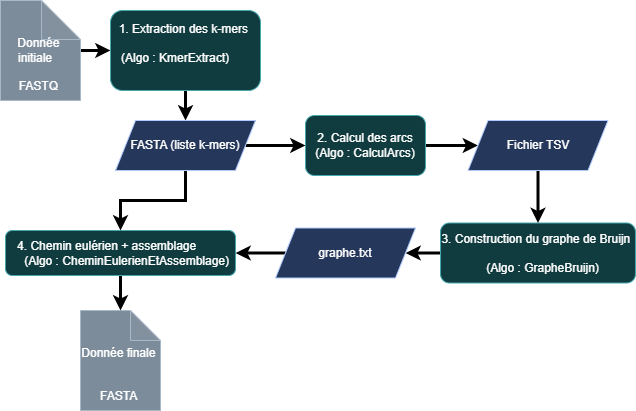

The diagram above was exported from draw.io. Its source (the exported page's mxGraphModel, read from the mxfile embedded in the PNG):
<mxGraphModel dx="786" dy="451" grid="1" gridSize="10" guides="1" tooltips="1" connect="1" arrows="1" fold="1" page="1" pageScale="1" pageWidth="827" pageHeight="1169" background="light-dark(#FFFFFF,#FFFFFF)" math="0" shadow="0">
  <root>
    <mxCell id="0" />
    <mxCell id="1" parent="0" />
    <mxCell id="QPFJ5YxAU9p_S9hepMfI-11" style="edgeStyle=orthogonalEdgeStyle;rounded=0;orthogonalLoop=1;jettySize=auto;html=1;entryX=0;entryY=0.5;entryDx=0;entryDy=0;strokeColor=light-dark(#000000,#000000);strokeWidth=3;" edge="1" parent="1" source="QPFJ5YxAU9p_S9hepMfI-1" target="QPFJ5YxAU9p_S9hepMfI-3">
      <mxGeometry relative="1" as="geometry" />
    </mxCell>
    <mxCell id="QPFJ5YxAU9p_S9hepMfI-1" value="&lt;div style=&quot;&quot;&gt;&lt;br&gt;&lt;/div&gt;&lt;div style=&quot;&quot;&gt;&lt;br&gt;&lt;/div&gt;&lt;div style=&quot;&quot;&gt;&lt;span style=&quot;background-color: transparent; color: light-dark(rgb(0, 0, 0), rgb(255, 255, 255));&quot;&gt;Donnée&amp;nbsp; &amp;nbsp;initiale&amp;nbsp; &amp;nbsp;&amp;nbsp;&lt;/span&gt;&lt;/div&gt;&lt;div style=&quot;&quot;&gt;&lt;span style=&quot;background-color: transparent;&quot;&gt;&lt;font style=&quot;color: light-dark(rgb(0, 0, 0), rgb(255, 255, 255));&quot;&gt;&amp;nbsp;&amp;nbsp;&lt;/font&gt;&lt;/span&gt;&lt;/div&gt;&lt;div style=&quot;&quot;&gt;&lt;font style=&quot;color: light-dark(rgb(0, 0, 0), rgb(255, 255, 255));&quot;&gt;&lt;font&gt;FASTQ&lt;/font&gt;&amp;nbsp;&lt;/font&gt;&lt;/div&gt;" style="shape=note;whiteSpace=wrap;html=1;backgroundOutline=1;darkOpacity=0.05;size=39;align=center;fillColor=#647687;fontColor=#ffffff;strokeColor=#314354;" vertex="1" parent="1">
      <mxGeometry x="35" y="30" width="80" height="100" as="geometry" />
    </mxCell>
    <mxCell id="QPFJ5YxAU9p_S9hepMfI-2" value="&lt;div&gt;&lt;font style=&quot;color: light-dark(rgb(0, 0, 0), rgb(255, 255, 255));&quot;&gt;&lt;br&gt;&lt;/font&gt;&lt;/div&gt;&lt;div&gt;&lt;font style=&quot;color: light-dark(rgb(0, 0, 0), rgb(255, 255, 255));&quot;&gt;&lt;br&gt;&lt;/font&gt;&lt;/div&gt;&lt;div&gt;&lt;font style=&quot;color: light-dark(rgb(0, 0, 0), rgb(255, 255, 255));&quot;&gt;Donnée finale&amp;nbsp; &amp;nbsp; &amp;nbsp; &amp;nbsp;&lt;/font&gt;&lt;/div&gt;&lt;div&gt;&lt;font style=&quot;color: light-dark(rgb(0, 0, 0), rgb(255, 255, 255));&quot;&gt;&amp;nbsp; &amp;nbsp; &amp;nbsp; &amp;nbsp; &amp;nbsp; &amp;nbsp; FASTA&amp;nbsp;&lt;/font&gt;&lt;/div&gt;" style="shape=note;whiteSpace=wrap;html=1;backgroundOutline=1;darkOpacity=0.05;fillColor=#647687;fontColor=#ffffff;strokeColor=#314354;" vertex="1" parent="1">
      <mxGeometry x="115" y="340" width="80" height="100" as="geometry" />
    </mxCell>
    <mxCell id="QPFJ5YxAU9p_S9hepMfI-26" value="" style="edgeStyle=orthogonalEdgeStyle;rounded=0;orthogonalLoop=1;jettySize=auto;html=1;strokeWidth=3;strokeColor=light-dark(#000000,#000000);" edge="1" parent="1" source="QPFJ5YxAU9p_S9hepMfI-3" target="QPFJ5YxAU9p_S9hepMfI-7">
      <mxGeometry relative="1" as="geometry" />
    </mxCell>
    <mxCell id="QPFJ5YxAU9p_S9hepMfI-3" value="&lt;div&gt;&lt;br&gt;&lt;/div&gt;&lt;div&gt;&amp;nbsp; 1. Extraction des k-mers&amp;nbsp; &amp;nbsp; &amp;nbsp; &amp;nbsp;&lt;/div&gt;&lt;div&gt;&amp;nbsp; (Algo : KmerExtract)&amp;nbsp; &amp;nbsp;&lt;span style=&quot;background-color: transparent; color: light-dark(rgb(0, 0, 0), rgb(255, 255, 255));&quot;&gt;&amp;nbsp; &amp;nbsp; &amp;nbsp; &amp;nbsp; &amp;nbsp; &amp;nbsp; &amp;nbsp; &amp;nbsp;&amp;nbsp;&lt;/span&gt;&lt;/div&gt;&lt;div&gt;&lt;br&gt;&lt;/div&gt;" style="rounded=1;whiteSpace=wrap;html=1;fillColor=#b0e3e6;strokeColor=#0e8088;" vertex="1" parent="1">
      <mxGeometry x="145" y="40" width="150" height="80" as="geometry" />
    </mxCell>
    <mxCell id="QPFJ5YxAU9p_S9hepMfI-14" value="" style="edgeStyle=orthogonalEdgeStyle;rounded=0;orthogonalLoop=1;jettySize=auto;html=1;strokeColor=light-dark(#000000,#000000);strokeWidth=3;" edge="1" parent="1" source="QPFJ5YxAU9p_S9hepMfI-4" target="QPFJ5YxAU9p_S9hepMfI-8">
      <mxGeometry relative="1" as="geometry" />
    </mxCell>
    <mxCell id="QPFJ5YxAU9p_S9hepMfI-4" value="2. Calcul des arcs&lt;div&gt;&amp;nbsp;(Algo : CalculArcs)&amp;nbsp;&lt;/div&gt;" style="rounded=1;whiteSpace=wrap;html=1;fillColor=#b0e3e6;strokeColor=#0e8088;" vertex="1" parent="1">
      <mxGeometry x="340" y="145" width="120" height="60" as="geometry" />
    </mxCell>
    <mxCell id="QPFJ5YxAU9p_S9hepMfI-16" value="" style="edgeStyle=orthogonalEdgeStyle;rounded=0;orthogonalLoop=1;jettySize=auto;html=1;strokeColor=light-dark(#000000,#000000);strokeWidth=3;" edge="1" parent="1" source="QPFJ5YxAU9p_S9hepMfI-5" target="QPFJ5YxAU9p_S9hepMfI-9">
      <mxGeometry relative="1" as="geometry" />
    </mxCell>
    <mxCell id="QPFJ5YxAU9p_S9hepMfI-5" value="&lt;div&gt;3.&amp;nbsp;&lt;span style=&quot;background-color: transparent; color: light-dark(rgb(0, 0, 0), rgb(255, 255, 255));&quot;&gt;Construction du graphe de Bruijn&amp;nbsp; &amp;nbsp; &amp;nbsp; &amp;nbsp; &amp;nbsp; &amp;nbsp;&amp;nbsp;&lt;/span&gt;&lt;/div&gt;&lt;div&gt;&amp;nbsp; &amp;nbsp;(Algo : GrapheBruijn)&lt;/div&gt;" style="rounded=1;whiteSpace=wrap;html=1;fillColor=#b0e3e6;strokeColor=#0e8088;" vertex="1" parent="1">
      <mxGeometry x="475" y="252.5" width="195" height="60" as="geometry" />
    </mxCell>
    <mxCell id="QPFJ5YxAU9p_S9hepMfI-19" value="" style="edgeStyle=orthogonalEdgeStyle;rounded=0;orthogonalLoop=1;jettySize=auto;html=1;strokeColor=light-dark(#000000,#000000);strokeWidth=3;" edge="1" parent="1" source="QPFJ5YxAU9p_S9hepMfI-6" target="QPFJ5YxAU9p_S9hepMfI-2">
      <mxGeometry relative="1" as="geometry" />
    </mxCell>
    <mxCell id="QPFJ5YxAU9p_S9hepMfI-6" value="&lt;div&gt;4. Chemin eulérien + assemblage&amp;nbsp; &amp;nbsp; &amp;nbsp; &amp;nbsp;&amp;nbsp;&lt;/div&gt;&lt;div&gt;&amp;nbsp; &amp;nbsp; (Algo : CheminEulerienEtAssemblage)&lt;/div&gt;" style="rounded=1;whiteSpace=wrap;html=1;fillColor=#b0e3e6;strokeColor=#0e8088;" vertex="1" parent="1">
      <mxGeometry x="40" y="260" width="230" height="45" as="geometry" />
    </mxCell>
    <mxCell id="QPFJ5YxAU9p_S9hepMfI-13" value="" style="edgeStyle=orthogonalEdgeStyle;rounded=0;orthogonalLoop=1;jettySize=auto;html=1;strokeColor=light-dark(#000000,#000000);strokeWidth=3;" edge="1" parent="1" source="QPFJ5YxAU9p_S9hepMfI-7" target="QPFJ5YxAU9p_S9hepMfI-4">
      <mxGeometry relative="1" as="geometry" />
    </mxCell>
    <mxCell id="QPFJ5YxAU9p_S9hepMfI-18" value="" style="edgeStyle=orthogonalEdgeStyle;rounded=0;orthogonalLoop=1;jettySize=auto;html=1;strokeColor=light-dark(#000000,#000000);strokeWidth=3;" edge="1" parent="1" source="QPFJ5YxAU9p_S9hepMfI-7" target="QPFJ5YxAU9p_S9hepMfI-6">
      <mxGeometry relative="1" as="geometry" />
    </mxCell>
    <mxCell id="QPFJ5YxAU9p_S9hepMfI-7" value="&lt;font style=&quot;color: light-dark(rgb(0, 0, 0), rgb(255, 255, 255));&quot;&gt;FASTA (liste k-mers)&lt;/font&gt;" style="shape=parallelogram;perimeter=parallelogramPerimeter;whiteSpace=wrap;html=1;fixedSize=1;fillColor=light-dark(#0050ef, #25375b);strokeColor=#001DBC;fontColor=#ffffff;" vertex="1" parent="1">
      <mxGeometry x="150" y="150" width="140" height="50" as="geometry" />
    </mxCell>
    <mxCell id="QPFJ5YxAU9p_S9hepMfI-15" value="" style="edgeStyle=orthogonalEdgeStyle;rounded=0;orthogonalLoop=1;jettySize=auto;html=1;strokeColor=light-dark(#000000,#000000);strokeWidth=3;" edge="1" parent="1" source="QPFJ5YxAU9p_S9hepMfI-8" target="QPFJ5YxAU9p_S9hepMfI-5">
      <mxGeometry relative="1" as="geometry" />
    </mxCell>
    <mxCell id="QPFJ5YxAU9p_S9hepMfI-8" value="&lt;font style=&quot;color: light-dark(rgb(0, 0, 0), rgb(255, 255, 255));&quot;&gt;&amp;nbsp;Fichier TSV&amp;nbsp;&lt;/font&gt;" style="shape=parallelogram;perimeter=parallelogramPerimeter;whiteSpace=wrap;html=1;fixedSize=1;fillColor=light-dark(#0050ef, #25375b);strokeColor=#001DBC;fontColor=#ffffff;" vertex="1" parent="1">
      <mxGeometry x="502.5" y="150" width="140" height="50" as="geometry" />
    </mxCell>
    <mxCell id="QPFJ5YxAU9p_S9hepMfI-17" value="" style="edgeStyle=orthogonalEdgeStyle;rounded=0;orthogonalLoop=1;jettySize=auto;html=1;strokeColor=light-dark(#000000,#000000);strokeWidth=3;" edge="1" parent="1" source="QPFJ5YxAU9p_S9hepMfI-9" target="QPFJ5YxAU9p_S9hepMfI-6">
      <mxGeometry relative="1" as="geometry" />
    </mxCell>
    <mxCell id="QPFJ5YxAU9p_S9hepMfI-9" value="&lt;font style=&quot;color: light-dark(rgb(0, 0, 0), rgb(255, 255, 255));&quot;&gt;graphe.txt&lt;/font&gt;" style="shape=parallelogram;perimeter=parallelogramPerimeter;whiteSpace=wrap;html=1;fixedSize=1;fillColor=light-dark(#0050ef, #25375b);strokeColor=#001DBC;fontColor=#ffffff;" vertex="1" parent="1">
      <mxGeometry x="310" y="257.5" width="140" height="50" as="geometry" />
    </mxCell>
  </root>
</mxGraphModel>